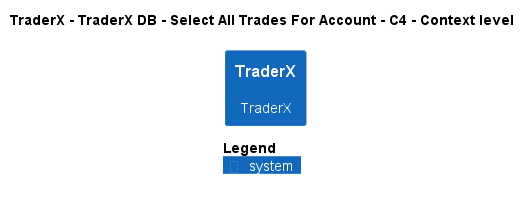

The diagram above was rendered by PlantUML. Its source (embedded in the PNG):
@startuml
!pragma layout smetana
!include ..\..\..\..\..\..\..\.c4s\C4_Context.puml

AddElementTag("c4interflow:lifecycle:new", $bgColor=green, $fontColor=#ffffff, $borderColor=green, $shadowing="False")
AddElementTag("c4interflow:lifecycle:changed", $bgColor=orange, $fontColor=#ffffff, $borderColor=orange, $shadowing="False")
AddElementTag("c4interflow:lifecycle:removed", $bgColor=red, $fontColor=#ffffff, $borderColor=red, $shadowing="False")

AddRelTag("c4interflow:lifecycle:new", $textColor=green, $lineColor=green)
AddRelTag("c4interflow:lifecycle:changed", $textColor=orange, $lineColor=orange)
AddRelTag("c4interflow:lifecycle:removed", $textColor=red, $lineColor=red)

SHOW_PERSON_PORTRAIT()
LAYOUT_TOP_DOWN()

skinparam linetype polyline

title TraderX - TraderX DB - Select All Trades For Account - C4 - Context level

System(TraderX.SoftwareSystems.TraderX, "TraderX", "TraderX")



SHOW_LEGEND()
@enduml